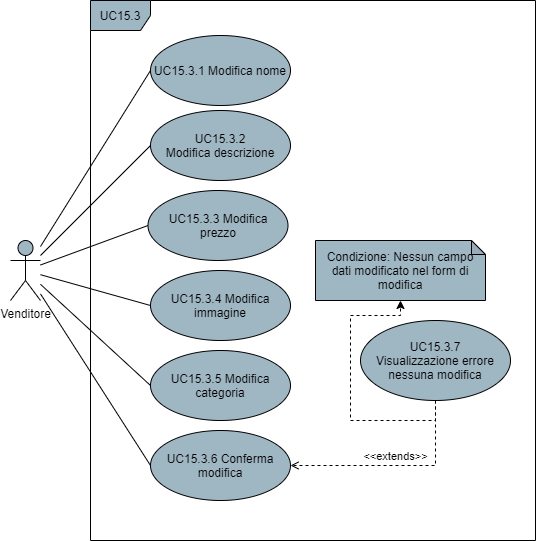

The diagram above was exported from draw.io. Its source (the exported page's mxGraphModel, read from the mxfile embedded in the PNG):
<mxGraphModel dx="1086" dy="626" grid="1" gridSize="10" guides="1" tooltips="1" connect="1" arrows="1" fold="1" page="1" pageScale="1" pageWidth="850" pageHeight="1100" math="0" shadow="0">
  <root>
    <mxCell id="0" />
    <mxCell id="1" parent="0" />
    <mxCell id="91bnOnWIWstpu17TpPb4-4" style="rounded=0;orthogonalLoop=1;jettySize=auto;html=1;entryX=0;entryY=0.5;entryDx=0;entryDy=0;endArrow=none;endFill=0;" parent="1" source="91bnOnWIWstpu17TpPb4-1" target="91bnOnWIWstpu17TpPb4-3" edge="1">
      <mxGeometry relative="1" as="geometry" />
    </mxCell>
    <mxCell id="bLCyY0Xk3GY4FDAfaLq9-7" style="edgeStyle=none;rounded=0;orthogonalLoop=1;jettySize=auto;html=1;entryX=0;entryY=0.5;entryDx=0;entryDy=0;endArrow=none;endFill=0;" parent="1" source="91bnOnWIWstpu17TpPb4-1" target="bLCyY0Xk3GY4FDAfaLq9-1" edge="1">
      <mxGeometry relative="1" as="geometry" />
    </mxCell>
    <mxCell id="bLCyY0Xk3GY4FDAfaLq9-8" style="edgeStyle=none;rounded=0;orthogonalLoop=1;jettySize=auto;html=1;entryX=0;entryY=0.5;entryDx=0;entryDy=0;endArrow=none;endFill=0;" parent="1" source="91bnOnWIWstpu17TpPb4-1" target="bLCyY0Xk3GY4FDAfaLq9-2" edge="1">
      <mxGeometry relative="1" as="geometry" />
    </mxCell>
    <mxCell id="bLCyY0Xk3GY4FDAfaLq9-9" style="edgeStyle=none;rounded=0;orthogonalLoop=1;jettySize=auto;html=1;entryX=0;entryY=0.5;entryDx=0;entryDy=0;endArrow=none;endFill=0;" parent="1" source="91bnOnWIWstpu17TpPb4-1" target="bLCyY0Xk3GY4FDAfaLq9-3" edge="1">
      <mxGeometry relative="1" as="geometry" />
    </mxCell>
    <mxCell id="bLCyY0Xk3GY4FDAfaLq9-10" style="edgeStyle=none;rounded=0;orthogonalLoop=1;jettySize=auto;html=1;entryX=0;entryY=0.5;entryDx=0;entryDy=0;endArrow=none;endFill=0;" parent="1" source="91bnOnWIWstpu17TpPb4-1" target="bLCyY0Xk3GY4FDAfaLq9-4" edge="1">
      <mxGeometry relative="1" as="geometry" />
    </mxCell>
    <mxCell id="91bnOnWIWstpu17TpPb4-1" value="Venditore" style="shape=umlActor;verticalLabelPosition=bottom;verticalAlign=top;html=1;fillColor=#9FB6C3;" parent="1" vertex="1">
      <mxGeometry x="190" y="520" width="30" height="60" as="geometry" />
    </mxCell>
    <mxCell id="91bnOnWIWstpu17TpPb4-2" value="UC15.3" style="shape=umlFrame;whiteSpace=wrap;html=1;fillColor=#9FB6C3;" parent="1" vertex="1">
      <mxGeometry x="270" y="280" width="445" height="540" as="geometry" />
    </mxCell>
    <mxCell id="91bnOnWIWstpu17TpPb4-3" value="UC15.3.1 Modifica nome" style="ellipse;whiteSpace=wrap;html=1;fillColor=#9FB6C3;" parent="1" vertex="1">
      <mxGeometry x="330" y="315" width="140" height="70" as="geometry" />
    </mxCell>
    <mxCell id="bLCyY0Xk3GY4FDAfaLq9-1" value="UC15.3.2 Modifica&amp;nbsp;descrizione" style="ellipse;whiteSpace=wrap;html=1;fillColor=#9FB6C3;" parent="1" vertex="1">
      <mxGeometry x="330" y="390" width="140" height="70" as="geometry" />
    </mxCell>
    <mxCell id="bLCyY0Xk3GY4FDAfaLq9-2" value="UC15.3.3 Modifica prezzo" style="ellipse;whiteSpace=wrap;html=1;fillColor=#9FB6C3;" parent="1" vertex="1">
      <mxGeometry x="327.5" y="470" width="140" height="70" as="geometry" />
    </mxCell>
    <mxCell id="bLCyY0Xk3GY4FDAfaLq9-3" value="UC15.3.4 Modifica immagine" style="ellipse;whiteSpace=wrap;html=1;fillColor=#9FB6C3;" parent="1" vertex="1">
      <mxGeometry x="330" y="550" width="140" height="70" as="geometry" />
    </mxCell>
    <mxCell id="bLCyY0Xk3GY4FDAfaLq9-4" value="UC15.3.6 Conferma modifica" style="ellipse;whiteSpace=wrap;html=1;fillColor=#9FB6C3;" parent="1" vertex="1">
      <mxGeometry x="330" y="710" width="140" height="70" as="geometry" />
    </mxCell>
    <mxCell id="JuWAqdXWm7eo5UUlqVex-5" value="&amp;lt;&amp;lt;extends&amp;gt;&amp;gt;" style="edgeStyle=orthogonalEdgeStyle;rounded=0;orthogonalLoop=1;jettySize=auto;html=1;exitX=0.5;exitY=1;exitDx=0;exitDy=0;entryX=1;entryY=0.5;entryDx=0;entryDy=0;endArrow=open;endFill=0;dashed=1;verticalAlign=bottom;align=center;" parent="1" source="JuWAqdXWm7eo5UUlqVex-1" target="bLCyY0Xk3GY4FDAfaLq9-4" edge="1">
      <mxGeometry relative="1" as="geometry" />
    </mxCell>
    <mxCell id="JuWAqdXWm7eo5UUlqVex-1" value="UC15.3.7 Visualizzazione&amp;nbsp;errore nessuna modifica" style="ellipse;whiteSpace=wrap;html=1;fillColor=#9FB6C3;" parent="1" vertex="1">
      <mxGeometry x="540" y="600" width="150" height="80" as="geometry" />
    </mxCell>
    <mxCell id="JuWAqdXWm7eo5UUlqVex-3" value="Condizione: Nessun campo dati modificato nel form di modifica" style="shape=note;whiteSpace=wrap;html=1;backgroundOutline=1;darkOpacity=0.05;size=14;fillColor=#9FB6C3;" parent="1" vertex="1">
      <mxGeometry x="495" y="520" width="170" height="60" as="geometry" />
    </mxCell>
    <mxCell id="JuWAqdXWm7eo5UUlqVex-6" value="" style="endArrow=classic;html=1;dashed=1;align=center;entryX=0.5;entryY=1;entryDx=0;entryDy=0;entryPerimeter=0;exitX=0.5;exitY=1;exitDx=0;exitDy=0;edgeStyle=orthogonalEdgeStyle;rounded=0;" parent="1" source="JuWAqdXWm7eo5UUlqVex-1" target="JuWAqdXWm7eo5UUlqVex-3" edge="1">
      <mxGeometry width="50" height="50" relative="1" as="geometry">
        <mxPoint x="370" y="670" as="sourcePoint" />
        <mxPoint x="420" y="620" as="targetPoint" />
        <Array as="points">
          <mxPoint x="615" y="700" />
          <mxPoint x="530" y="700" />
          <mxPoint x="530" y="595" />
          <mxPoint x="580" y="595" />
        </Array>
      </mxGeometry>
    </mxCell>
    <mxCell id="kdHPDBWb6QH73-_vTsr1-1" value="UC15.3.5 Modifica categoria" style="ellipse;whiteSpace=wrap;html=1;fillColor=#9FB6C3;" parent="1" vertex="1">
      <mxGeometry x="330" y="630" width="140" height="70" as="geometry" />
    </mxCell>
    <mxCell id="kdHPDBWb6QH73-_vTsr1-2" value="" style="endArrow=none;html=1;exitX=0;exitY=0.5;exitDx=0;exitDy=0;" parent="1" source="kdHPDBWb6QH73-_vTsr1-1" target="91bnOnWIWstpu17TpPb4-1" edge="1">
      <mxGeometry width="50" height="50" relative="1" as="geometry">
        <mxPoint x="380" y="600" as="sourcePoint" />
        <mxPoint x="430" y="550" as="targetPoint" />
      </mxGeometry>
    </mxCell>
  </root>
</mxGraphModel>